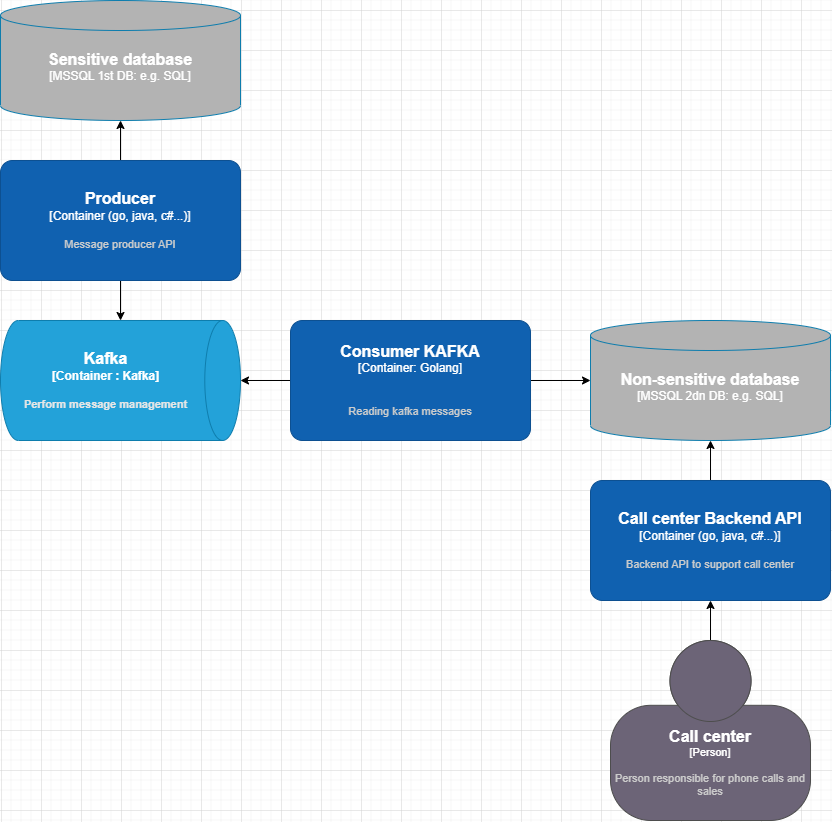

The diagram above was exported from draw.io. Its source (the exported page's mxGraphModel, read from the mxfile embedded in the PNG):
<mxGraphModel dx="2396" dy="1171" grid="1" gridSize="10" guides="1" tooltips="1" connect="1" arrows="1" fold="1" page="1" pageScale="1" pageWidth="827" pageHeight="1169" math="0" shadow="0">
  <root>
    <mxCell id="0" />
    <mxCell id="1" parent="0" />
    <object placeholders="1" c4Type="Kafka" c4Container="Container " c4Technology="Kafka" c4Description="Perform message management" label="&lt;font style=&quot;font-size: 16px&quot;&gt;&lt;b&gt;%c4Type%&lt;/font&gt;&lt;div&gt;[%c4Container%:&amp;nbsp;%c4Technology%]&lt;/div&gt;&lt;br&gt;&lt;div&gt;&lt;font style=&quot;font-size: 11px&quot;&gt;&lt;font color=&quot;#E6E6E6&quot;&gt;%c4Description%&lt;/font&gt;&lt;/div&gt;" id="Rv2Bd7yXBRv4mKeXUjSx-16">
      <mxCell style="shape=cylinder3;size=17.857142857142946;direction=south;whiteSpace=wrap;html=1;boundedLbl=1;rounded=0;labelBackgroundColor=none;fillColor=#23A2D9;fontSize=12;fontColor=#ffffff;align=center;strokeColor=#0E7DAD;metaEdit=1;points=[[0.5,0,0],[1,0.25,0],[1,0.5,0],[1,0.75,0],[0.5,1,0],[0,0.75,0],[0,0.5,0],[0,0.25,0]];resizable=0;glass=0;verticalAlign=middle;" parent="1" vertex="1">
        <mxGeometry x="-400" y="390" width="240" height="120" as="geometry" />
      </mxCell>
    </object>
    <mxCell id="Rv2Bd7yXBRv4mKeXUjSx-43" value="" style="edgeStyle=orthogonalEdgeStyle;rounded=0;orthogonalLoop=1;jettySize=auto;html=1;fontFamily=Helvetica;fontSize=12;fontColor=#ffffff;" parent="1" source="Rv2Bd7yXBRv4mKeXUjSx-18" target="Rv2Bd7yXBRv4mKeXUjSx-16" edge="1">
      <mxGeometry relative="1" as="geometry" />
    </mxCell>
    <mxCell id="Rv2Bd7yXBRv4mKeXUjSx-44" value="" style="edgeStyle=orthogonalEdgeStyle;rounded=0;orthogonalLoop=1;jettySize=auto;html=1;fontFamily=Helvetica;fontSize=12;fontColor=#ffffff;" parent="1" source="Rv2Bd7yXBRv4mKeXUjSx-18" target="Rv2Bd7yXBRv4mKeXUjSx-24" edge="1">
      <mxGeometry relative="1" as="geometry" />
    </mxCell>
    <object placeholders="1" c4Name="Consumer KAFKA" c4Type="Container: Golang" c4Description="&#10;Reading kafka messages" label="&lt;font style=&quot;font-size: 16px&quot;&gt;&lt;b&gt;%c4Name%&lt;/b&gt;&lt;/font&gt;&lt;div&gt;[%c4Type%]&lt;/div&gt;&lt;br&gt;&lt;div&gt;&lt;font style=&quot;font-size: 11px&quot;&gt;&lt;font color=&quot;#cccccc&quot;&gt;%c4Description%&lt;/font&gt;&lt;/div&gt;" id="Rv2Bd7yXBRv4mKeXUjSx-18">
      <mxCell style="rounded=1;whiteSpace=wrap;html=1;labelBackgroundColor=none;fillColor=#1061B0;fontColor=#ffffff;align=center;arcSize=10;strokeColor=#0D5091;metaEdit=1;resizable=0;points=[[0.25,0,0],[0.5,0,0],[0.75,0,0],[1,0.25,0],[1,0.5,0],[1,0.75,0],[0.75,1,0],[0.5,1,0],[0.25,1,0],[0,0.75,0],[0,0.5,0],[0,0.25,0]];glass=0;" parent="1" vertex="1">
        <mxGeometry x="-110" y="390" width="240" height="120" as="geometry" />
      </mxCell>
    </object>
    <mxCell id="Rv2Bd7yXBRv4mKeXUjSx-45" value="" style="edgeStyle=orthogonalEdgeStyle;rounded=0;orthogonalLoop=1;jettySize=auto;html=1;fontFamily=Helvetica;fontSize=12;fontColor=#ffffff;" parent="1" source="Rv2Bd7yXBRv4mKeXUjSx-20" target="Rv2Bd7yXBRv4mKeXUjSx-24" edge="1">
      <mxGeometry relative="1" as="geometry" />
    </mxCell>
    <object placeholders="1" c4Name="Call center Backend API" c4Type="Container (go, java, c#...)" c4Description="Backend API to support call center" label="&lt;font style=&quot;font-size: 16px&quot;&gt;&lt;b&gt;%c4Name%&lt;/b&gt;&lt;/font&gt;&lt;div&gt;[%c4Type%]&lt;/div&gt;&lt;br&gt;&lt;div&gt;&lt;font style=&quot;font-size: 11px&quot;&gt;&lt;font color=&quot;#cccccc&quot;&gt;%c4Description%&lt;/font&gt;&lt;/div&gt;" id="Rv2Bd7yXBRv4mKeXUjSx-20">
      <mxCell style="rounded=1;whiteSpace=wrap;html=1;labelBackgroundColor=none;fillColor=#1061B0;fontColor=#ffffff;align=center;arcSize=10;strokeColor=#0D5091;metaEdit=1;resizable=0;points=[[0.25,0,0],[0.5,0,0],[0.75,0,0],[1,0.25,0],[1,0.5,0],[1,0.75,0],[0.75,1,0],[0.5,1,0],[0.25,1,0],[0,0.75,0],[0,0.5,0],[0,0.25,0]];glass=0;" parent="1" vertex="1">
        <mxGeometry x="190" y="550" width="240" height="120" as="geometry" />
      </mxCell>
    </object>
    <mxCell id="Rv2Bd7yXBRv4mKeXUjSx-27" value="" style="edgeStyle=orthogonalEdgeStyle;rounded=0;orthogonalLoop=1;jettySize=auto;html=1;fontFamily=Helvetica;fontSize=12;fontColor=#ffffff;" parent="1" source="Rv2Bd7yXBRv4mKeXUjSx-21" target="Rv2Bd7yXBRv4mKeXUjSx-20" edge="1">
      <mxGeometry relative="1" as="geometry" />
    </mxCell>
    <object placeholders="1" c4Name="Call center" c4Type="Person" c4Description="Person responsible for phone calls and sales" label="&lt;font style=&quot;font-size: 16px&quot;&gt;&lt;b&gt;%c4Name%&lt;/b&gt;&lt;/font&gt;&lt;div&gt;[%c4Type%]&lt;/div&gt;&lt;br&gt;&lt;div&gt;&lt;font style=&quot;font-size: 11px&quot;&gt;&lt;font color=&quot;#cccccc&quot;&gt;%c4Description%&lt;/font&gt;&lt;/div&gt;" id="Rv2Bd7yXBRv4mKeXUjSx-21">
      <mxCell style="html=1;fontSize=11;dashed=0;whiteSpace=wrap;fillColor=#6C6477;strokeColor=#4D4D4D;fontColor=#ffffff;shape=mxgraph.c4.person2;align=center;metaEdit=1;points=[[0.5,0,0],[1,0.5,0],[1,0.75,0],[0.75,1,0],[0.5,1,0],[0.25,1,0],[0,0.75,0],[0,0.5,0]];resizable=0;" parent="1" vertex="1">
        <mxGeometry x="210" y="710" width="200" height="180" as="geometry" />
      </mxCell>
    </object>
    <object placeholders="1" c4Type="Non-sensitive database" c4Container="MSSQL 2dn DB" c4Technology="e.g. SQL" c4Description="" label="&lt;font style=&quot;font-size: 16px&quot;&gt;&lt;b&gt;%c4Type%&lt;/b&gt;&lt;/font&gt;&lt;div&gt;[%c4Container%:&amp;nbsp;%c4Technology%]&lt;/div&gt;&lt;br&gt;&lt;div&gt;&lt;font style=&quot;font-size: 11px&quot;&gt;&lt;font color=&quot;#E6E6E6&quot;&gt;%c4Description%&lt;/font&gt;&lt;/div&gt;" id="Rv2Bd7yXBRv4mKeXUjSx-24">
      <mxCell style="shape=cylinder3;size=15;whiteSpace=wrap;html=1;boundedLbl=1;rounded=0;labelBackgroundColor=none;fillColor=#B3B3B3;fontSize=12;fontColor=#ffffff;align=center;strokeColor=#0E7DAD;metaEdit=1;points=[[0.5,0,0],[1,0.25,0],[1,0.5,0],[1,0.75,0],[0.5,1,0],[0,0.75,0],[0,0.5,0],[0,0.25,0]];resizable=0;" parent="1" vertex="1">
        <mxGeometry x="190" y="390" width="240" height="120" as="geometry" />
      </mxCell>
    </object>
    <mxCell id="Rv2Bd7yXBRv4mKeXUjSx-30" value="" style="edgeStyle=orthogonalEdgeStyle;rounded=0;orthogonalLoop=1;jettySize=auto;html=1;fontFamily=Helvetica;fontSize=12;fontColor=#ffffff;" parent="1" source="Rv2Bd7yXBRv4mKeXUjSx-28" target="Rv2Bd7yXBRv4mKeXUjSx-29" edge="1">
      <mxGeometry relative="1" as="geometry" />
    </mxCell>
    <mxCell id="Rv2Bd7yXBRv4mKeXUjSx-46" value="" style="edgeStyle=orthogonalEdgeStyle;rounded=0;orthogonalLoop=1;jettySize=auto;html=1;fontFamily=Helvetica;fontSize=12;fontColor=#ffffff;" parent="1" source="Rv2Bd7yXBRv4mKeXUjSx-28" target="Rv2Bd7yXBRv4mKeXUjSx-16" edge="1">
      <mxGeometry relative="1" as="geometry" />
    </mxCell>
    <object placeholders="1" c4Name="Producer" c4Type="Container (go, java, c#...)" c4Description="Message producer API" label="&lt;font style=&quot;font-size: 16px&quot;&gt;&lt;b&gt;%c4Name%&lt;/b&gt;&lt;/font&gt;&lt;div&gt;[%c4Type%]&lt;/div&gt;&lt;br&gt;&lt;div&gt;&lt;font style=&quot;font-size: 11px&quot;&gt;&lt;font color=&quot;#cccccc&quot;&gt;%c4Description%&lt;/font&gt;&lt;/div&gt;" id="Rv2Bd7yXBRv4mKeXUjSx-28">
      <mxCell style="rounded=1;whiteSpace=wrap;html=1;labelBackgroundColor=none;fillColor=#1061B0;fontColor=#ffffff;align=center;arcSize=10;strokeColor=#0D5091;metaEdit=1;resizable=0;points=[[0.25,0,0],[0.5,0,0],[0.75,0,0],[1,0.25,0],[1,0.5,0],[1,0.75,0],[0.75,1,0],[0.5,1,0],[0.25,1,0],[0,0.75,0],[0,0.5,0],[0,0.25,0]];glass=0;" parent="1" vertex="1">
        <mxGeometry x="-400" y="230" width="240" height="120" as="geometry" />
      </mxCell>
    </object>
    <object placeholders="1" c4Type="Sensitive database" c4Container="MSSQL 1st DB" c4Technology="e.g. SQL" c4Description="" label="&lt;font style=&quot;font-size: 16px&quot;&gt;&lt;b&gt;%c4Type%&lt;/b&gt;&lt;/font&gt;&lt;div&gt;[%c4Container%:&amp;nbsp;%c4Technology%]&lt;/div&gt;&lt;br&gt;&lt;div&gt;&lt;font style=&quot;font-size: 11px&quot;&gt;&lt;font color=&quot;#E6E6E6&quot;&gt;%c4Description%&lt;/font&gt;&lt;/div&gt;" id="Rv2Bd7yXBRv4mKeXUjSx-29">
      <mxCell style="shape=cylinder3;size=15;whiteSpace=wrap;html=1;boundedLbl=1;rounded=0;labelBackgroundColor=none;fillColor=#B3B3B3;fontSize=12;fontColor=#ffffff;align=center;strokeColor=#0E7DAD;metaEdit=1;points=[[0.5,0,0],[1,0.25,0],[1,0.5,0],[1,0.75,0],[0.5,1,0],[0,0.75,0],[0,0.5,0],[0,0.25,0]];resizable=0;" parent="1" vertex="1">
        <mxGeometry x="-400" y="70" width="240" height="120" as="geometry" />
      </mxCell>
    </object>
  </root>
</mxGraphModel>